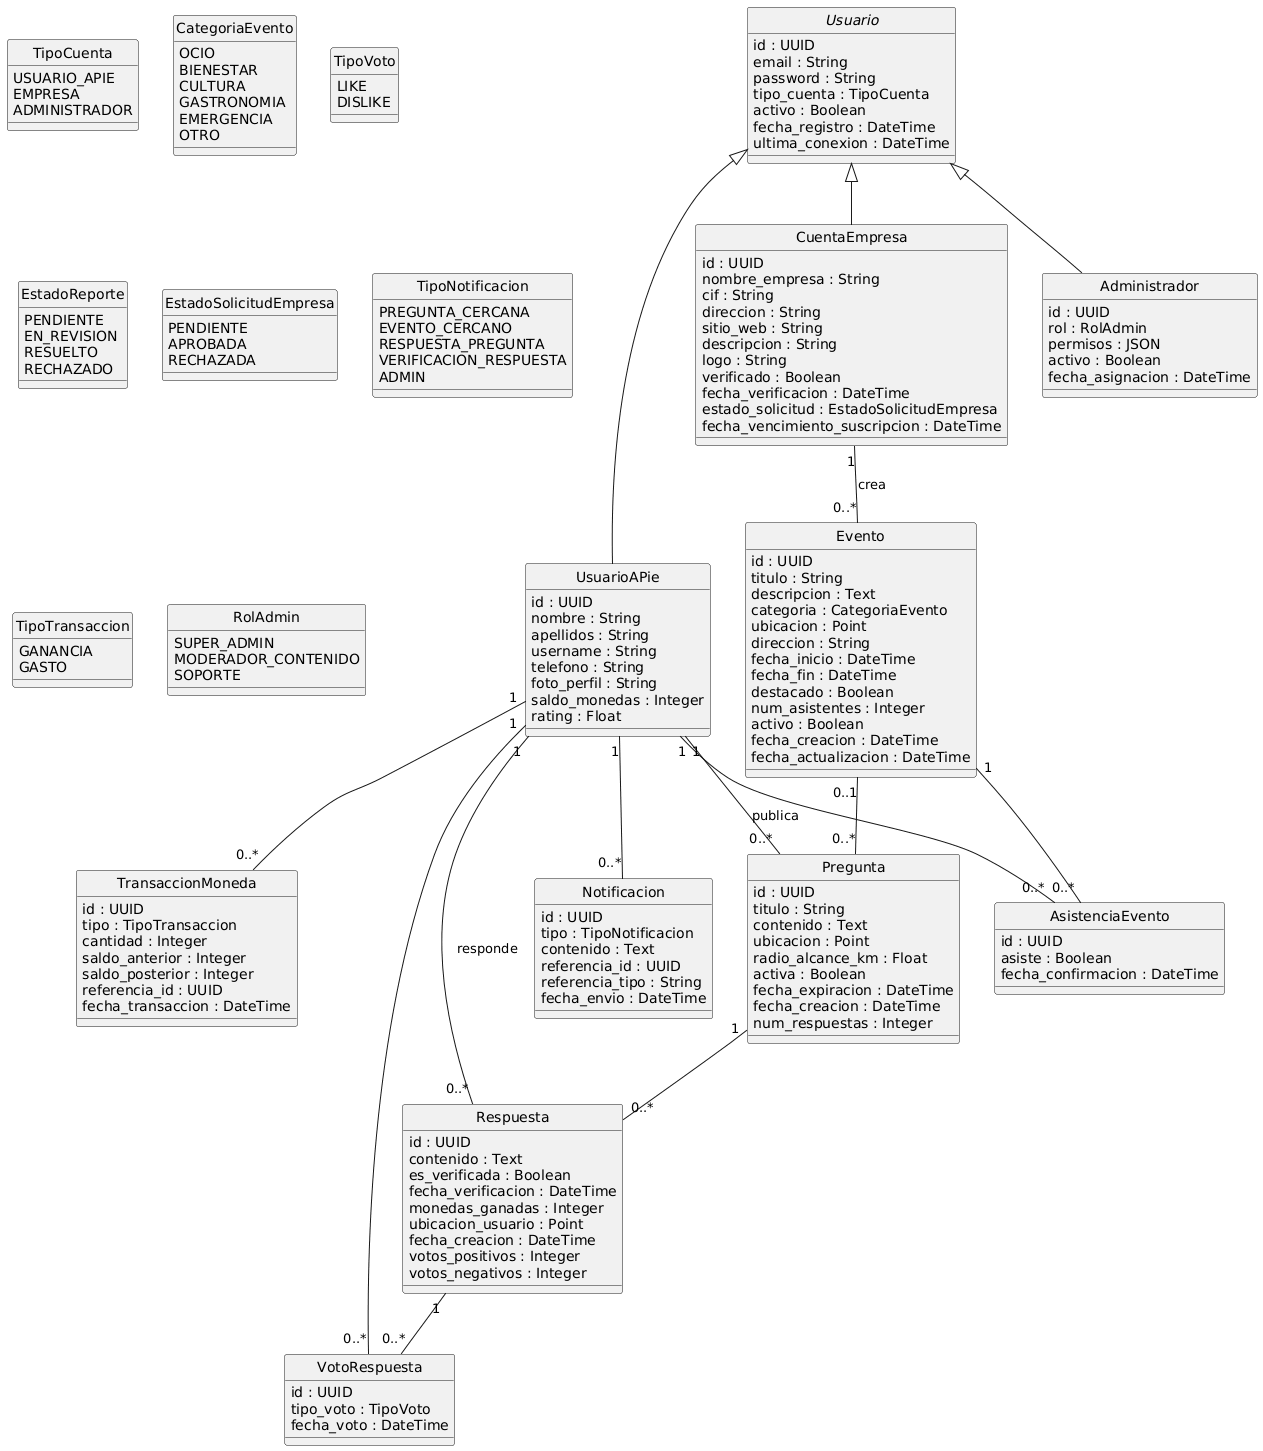

The diagram above was rendered by PlantUML. Its source (embedded in the PNG):
@startuml
skinparam classAttributeIconSize 0
hide circle

' =========================
' ENUMS
' =========================
enum TipoCuenta {
  USUARIO_APIE
  EMPRESA
  ADMINISTRADOR
}

enum CategoriaEvento {
  OCIO
  BIENESTAR
  CULTURA
  GASTRONOMIA
  EMERGENCIA
  OTRO
}

enum TipoVoto {
  LIKE
  DISLIKE
}

enum EstadoReporte {
  PENDIENTE
  EN_REVISION
  RESUELTO
  RECHAZADO
}

enum EstadoSolicitudEmpresa {
  PENDIENTE
  APROBADA
  RECHAZADA
}

enum TipoNotificacion {
  PREGUNTA_CERCANA
  EVENTO_CERCANO
  RESPUESTA_PREGUNTA
  VERIFICACION_RESPUESTA
  ADMIN
}

enum TipoTransaccion {
  GANANCIA
  GASTO
}

enum RolAdmin {
  SUPER_ADMIN
  MODERADOR_CONTENIDO
  SOPORTE
}

' =========================
' CLASE BASE
' =========================
abstract class Usuario {
  id : UUID
  email : String
  password : String
  tipo_cuenta : TipoCuenta
  activo : Boolean
  fecha_registro : DateTime
  ultima_conexion : DateTime
}

' =========================
' EXTENSIONES USUARIO
' =========================
class UsuarioAPie {
  id : UUID
  nombre : String
  apellidos : String
  username : String
  telefono : String
  foto_perfil : String
  saldo_monedas : Integer
  rating : Float
}

class CuentaEmpresa {
  id : UUID
  nombre_empresa : String
  cif : String
  direccion : String
  sitio_web : String
  descripcion : String
  logo : String
  verificado : Boolean
  fecha_verificacion : DateTime
  estado_solicitud : EstadoSolicitudEmpresa
  fecha_vencimiento_suscripcion : DateTime
}

class Administrador {
  id : UUID
  rol : RolAdmin
  permisos : JSON
  activo : Boolean
  fecha_asignacion : DateTime
}

Usuario <|-- UsuarioAPie
Usuario <|-- CuentaEmpresa
Usuario <|-- Administrador

' =========================
' EVENTO
' =========================
class Evento {
  id : UUID
  titulo : String
  descripcion : Text
  categoria : CategoriaEvento
  ubicacion : Point
  direccion : String
  fecha_inicio : DateTime
  fecha_fin : DateTime
  destacado : Boolean
  num_asistentes : Integer
  activo : Boolean
  fecha_creacion : DateTime
  fecha_actualizacion : DateTime
}

CuentaEmpresa "1" -- "0..*" Evento : crea

' =========================
' ASISTENCIA
' =========================
class AsistenciaEvento {
  id : UUID
  asiste : Boolean
  fecha_confirmacion : DateTime
}

UsuarioAPie "1" -- "0..*" AsistenciaEvento
Evento "1" -- "0..*" AsistenciaEvento

' =========================
' PREGUNTA
' =========================
class Pregunta {
  id : UUID
  titulo : String
  contenido : Text
  ubicacion : Point
  radio_alcance_km : Float
  activa : Boolean
  fecha_expiracion : DateTime
  fecha_creacion : DateTime
  num_respuestas : Integer
}

UsuarioAPie "1" -- "0..*" Pregunta : publica
Evento "0..1" -- "0..*" Pregunta

' =========================
' RESPUESTA
' =========================
class Respuesta {
  id : UUID
  contenido : Text
  es_verificada : Boolean
  fecha_verificacion : DateTime
  monedas_ganadas : Integer
  ubicacion_usuario : Point
  fecha_creacion : DateTime
  votos_positivos : Integer
  votos_negativos : Integer
}

Pregunta "1" -- "0..*" Respuesta
UsuarioAPie "1" -- "0..*" Respuesta : responde

' =========================
' VOTO RESPUESTA
' =========================
class VotoRespuesta {
  id : UUID
  tipo_voto : TipoVoto
  fecha_voto : DateTime
}

UsuarioAPie "1" -- "0..*" VotoRespuesta
Respuesta "1" -- "0..*" VotoRespuesta

' =========================
' NOTIFICACION
' =========================
class Notificacion {
  id : UUID
  tipo : TipoNotificacion
  contenido : Text
  referencia_id : UUID
  referencia_tipo : String
  fecha_envio : DateTime
}

UsuarioAPie "1" -- "0..*" Notificacion

' =========================
' TRANSACCIONES
' =========================
class TransaccionMoneda {
  id : UUID
  tipo : TipoTransaccion
  cantidad : Integer
  saldo_anterior : Integer
  saldo_posterior : Integer
  referencia_id : UUID
  fecha_transaccion : DateTime
}

UsuarioAPie "1" -- "0..*" TransaccionMoneda

' =========================
' REPORTES
' ========================
@enduml